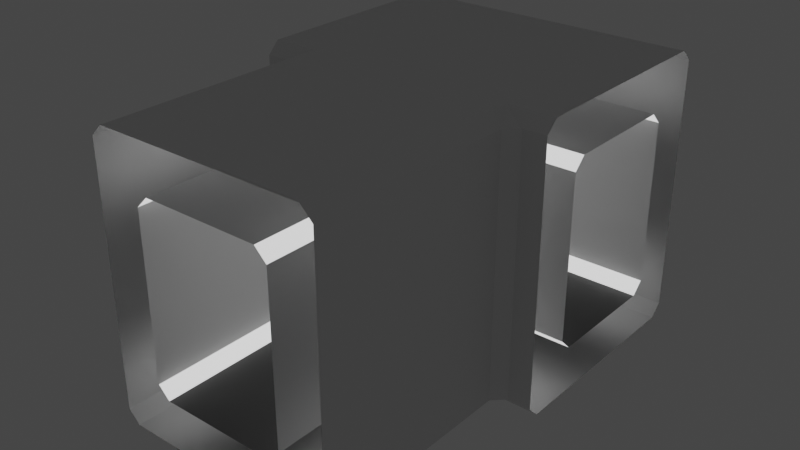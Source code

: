 # Source: HallwayT.blend  (saved by Blender 3.0.42; exported with 4.5.12 LTS)
import bpy
from mathutils import Matrix  # noqa: F401  (used for matrix-valued properties, if any)

bpy.ops.wm.read_factory_settings(use_empty=True)
scene = bpy.context.scene
scene.name = 'Scene'

# ---- collections
col_collection = bpy.data.collections.new('Collection'); scene.collection.children.link(col_collection)

# ---- materials (node trees are filled in below, after node groups)
mat_walls = bpy.data.materials.new('Walls')
mat_walls.use_transparent_shadow = False
mat_ground = bpy.data.materials.new('Ground')
mat_ground.use_transparent_shadow = False
mat_lights = bpy.data.materials.new('Lights')
mat_lights.use_transparent_shadow = False

# ---- material node trees
mat_walls.use_nodes = True; mat_walls.node_tree.nodes.clear()
_N = mat_walls.node_tree.nodes; _L = mat_walls.node_tree.links
n0 = _N.new('ShaderNodeBsdfPrincipled'); n0.name = 'Principled BSDF'; n0.location = (10, 300)
n0.distribution = 'GGX'
n0.subsurface_method = 'BURLEY'
n0.inputs[3].default_value = 1.45
n0.inputs[27].default_value = (0.0, 0.0, 0.0, 1.0)
n0.inputs[28].default_value = 1.0
n1 = _N.new('ShaderNodeOutputMaterial'); n1.name = 'Material Output'; n1.location = (300, 300)
_L.new(n0.outputs[0], n1.inputs[0])
n1.is_active_output = True
mat_ground.use_nodes = True; mat_ground.node_tree.nodes.clear()
_N = mat_ground.node_tree.nodes; _L = mat_ground.node_tree.links
n0 = _N.new('ShaderNodeBsdfPrincipled'); n0.name = 'Principled BSDF'; n0.location = (10, 300)
n0.distribution = 'GGX'
n0.subsurface_method = 'BURLEY'
n0.inputs[0].default_value = (0.056, 0.056, 0.056, 1.0)
n0.inputs[3].default_value = 1.45
n0.inputs[27].default_value = (0.0, 0.0, 0.0, 1.0)
n0.inputs[28].default_value = 1.0
n1 = _N.new('ShaderNodeOutputMaterial'); n1.name = 'Material Output'; n1.location = (300, 300)
_L.new(n0.outputs[0], n1.inputs[0])
n1.is_active_output = True
mat_lights.use_nodes = True; mat_lights.node_tree.nodes.clear()
_N = mat_lights.node_tree.nodes; _L = mat_lights.node_tree.links
n0 = _N.new('ShaderNodeBsdfPrincipled'); n0.name = 'Principled BSDF'; n0.location = (10, 300)
n0.distribution = 'GGX'
n0.subsurface_method = 'BURLEY'
n0.inputs[3].default_value = 1.45
n0.inputs[28].default_value = 1.0
n1 = _N.new('ShaderNodeOutputMaterial'); n1.name = 'Material Output'; n1.location = (300, 300)
_L.new(n0.outputs[0], n1.inputs[0])
n1.is_active_output = True

# ---- world
world_world = bpy.data.worlds.new('World'); scene.world = world_world
world_world.use_nodes = True; world_world.node_tree.nodes.clear()
_N = world_world.node_tree.nodes; _L = world_world.node_tree.links
n0 = _N.new('ShaderNodeOutputWorld'); n0.name = 'World Output'; n0.location = (300, 300)
n1 = _N.new('ShaderNodeBackground'); n1.name = 'Background'; n1.location = (10, 300)
n1.inputs[0].default_value = (0.05088, 0.05088, 0.05088, 1.0)
_L.new(n1.outputs[0], n0.inputs[0])
n0.is_active_output = True
world_world.color = (0.05088, 0.05088, 0.05088)
world_world.use_sun_shadow = False
world_world.sun_shadow_jitter_overblur = 0.0

# ---- meshes
me_cube_001 = bpy.data.meshes.new('Cube.001')
me_cube_001.from_pydata([(-0.5, 0.5, -0.5), (2.5, 6.5, -0.5), (0.5, 0.5, -0.5), (1.5, 6.5, -0.5), (2.5, 2.5, 1.5), (1.5, 0.5, -0.5), (2.5, 0.5, 0.5), (-1.5, 0.5, -0.5), (2.5, 2.5, 2.5), (-2.5, 0.5, 0.5), (0.5, 3.5, 0.5), (0.5, 4.5, 0.5), (2.5, 0.5, 1.5), (-2.5, 2.5, 0.5), (-2.5, 0.5, 1.5), (-0.5, 0.5, 0.5), (-1.5, 2.5, -0.5), (2.5, 8.5, -0.5), (-0.5, 1.5, 0.5), (1.5, 8.5, -0.5), (2.5, 0.5, 2.5), (-2.5, 0.5, 2.5), (-0.5, 2.5, 0.5), (2.5, 2.5, 0.5), (-0.5, 3.5, 0.5), (1.5, 2.5, -0.5), (2.5, 0.5, 3.5), (-2.5, 0.5, 3.5), (-1.5, 4.5, -0.5), (0.5, 2.5, -0.5), (-0.5, 2.5, -0.5), (2.5, 0.5, 4.5), (-2.5, 0.5, 4.5), (-0.5, 0.5, 5.5), (0.5, 0.5, 5.5), (1.5, 0.5, 5.5), (-1.5, 0.5, 5.5), (-0.5, 1.5, -0.5), (0.5, 1.5, -0.5), (1.5, 3.5, -0.5), (1.5, 1.5, -0.5), (2.5, 1.5, 0.5), (-0.5, 3.5, -0.5), (-1.5, 1.5, -0.5), (-2.5, 1.5, 0.5), (-1.5, 3.5, -0.5), (2.5, 1.5, 2.5), (2.5, 1.5, 1.5), (-2.5, 3.5, 0.5), (-2.5, 1.5, 1.5), (2.5, 1.5, 3.5), (2.5, 3.5, 2.5), (-2.5, 1.5, 2.5), (-2.5, 1.5, 3.5), (-2.5, 3.5, 1.5), (2.5, 3.5, 0.5), (2.5, 1.5, 4.5), (2.5, 3.5, 1.5), (-2.5, 1.5, 4.5), (-0.5, 1.5, 5.5), (0.5, 1.5, 5.5), (1.5, 1.5, 5.5), (-1.5, 1.5, 5.5), (-2.5, 2.5, 1.5), (2.5, 2.5, 3.5), (-0.5, 6.5, -0.5), (-2.5, 2.5, 2.5), (-2.5, 6.5, -0.5), (1.5, 4.5, -0.5), (-1.5, 6.5, -0.5), (-2.5, 2.5, 3.5), (0.5, 4.5, -0.5), (-0.5, 4.5, -0.5), (2.5, 2.5, 4.5), (-2.5, 6.5, 0.5), (-2.5, 2.5, 4.5), (-0.5, 2.5, 5.5), (0.5, 2.5, 5.5), (1.5, 2.5, 5.5), (-1.5, 2.5, 5.5), (0.5, 3.5, -0.5), (2.5, 3.5, 3.5), (-2.5, 3.5, 2.5), (-2.5, 3.5, 3.5), (2.5, 3.5, 4.5), (-2.5, 3.5, 4.5), (-0.5, 3.5, 5.5), (0.5, 3.5, 5.5), (1.5, 3.5, 5.5), (-1.5, 3.5, 5.5), (1.5, 7.5, 0.5), (-0.5, 8.5, -0.5), (-2.5, 8.5, -0.5), (-1.5, 8.5, -0.5), (0.5, 7.5, 0.5), (2.5, 6.5, 0.5), (-0.5, 7.5, 0.5), (-0.5, 4.5, 5.5), (0.5, 4.5, 5.5), (1.5, 4.5, 5.5), (-1.5, 4.5, 5.5), (2.5, 5.5, 1.5), (-2.5, 5.5, 1.5), (-1.5, 9.5, 1.5), (1.5, 9.5, 2.5), (-1.5, 7.5, 0.5), (1.5, 6.5, 0.5), (2.5, 9.5, 1.5), (2.5, 5.5, 2.5), (2.5, 9.5, 2.5), (-2.5, 7.5, -0.5), (-1.5, 5.5, -0.5), (-2.5, 5.5, -0.5), (-0.5, 5.5, -0.5), (-2.5, 7.5, 0.5), (-1.5, 7.5, -0.5), (0.5, 9.5, 2.5), (1.5, 5.5, -0.5), (2.5, 5.5, -0.5), (0.5, 5.5, -0.5), (2.5, 5.5, 3.5), (-0.5, 9.5, 1.5), (2.5, 7.5, -0.5), (2.5, 7.5, 0.5), (-2.5, 5.5, 2.5), (1.5, 7.5, -0.5), (-2.5, 9.5, 0.5), (-2.5, 5.5, 3.5), (0.5, 7.5, -0.5), (-0.5, 7.5, -0.5), (-1.5, 9.5, 0.5), (-0.5, 5.5, 5.5), (0.5, 5.5, 5.5), (1.5, 5.5, 5.5), (2.5, 5.5, 5.5), (-1.5, 5.5, 5.5), (-2.5, 5.5, 5.5), (0.5, 6.5, -0.5), (0.5, 6.5, 0.5), (1.5, 8.5, 3.5), (2.5, 8.5, 2.5), (0.5, 8.5, 3.5), (-0.5, 6.5, 0.5), (-0.5, 8.5, 3.5), (-1.5, 8.5, 3.5), (1.5, 8.5, 2.5), (-1.5, 6.5, 0.5), (0.5, 8.5, 2.5), (-2.5, 8.5, 1.5), (2.5, 6.5, 4.5), (2.5, 8.5, 1.5), (-2.5, 6.5, 4.5), (-0.5, 6.5, 5.5), (0.5, 6.5, 5.5), (1.5, 6.5, 5.5), (2.5, 6.5, 5.5), (-1.5, 6.5, 5.5), (-2.5, 6.5, 5.5), (0.5, 5.5, 0.5), (0.5, 9.5, 1.5), (2.5, 9.5, 0.5), (-0.5, 5.5, 0.5), (1.5, 9.5, 1.5), (1.5, 9.5, 0.5), (0.5, 9.5, 0.5), (2.5, 7.5, 4.5), (-0.5, 9.5, 0.5), (-2.5, 7.5, 4.5), (-0.5, 7.5, 5.5), (0.5, 7.5, 5.5), (1.5, 7.5, 5.5), (2.5, 7.5, 5.5), (-1.5, 7.5, 5.5), (-2.5, 7.5, 5.5), (0.5, 8.5, -0.5), (2.5, 8.5, 3.5), (-0.5, 8.5, 2.5), (-1.5, 8.5, 2.5), (1.5, 8.5, 1.5), (-2.5, 8.5, 2.5), (0.5, 8.5, 1.5), (-0.5, 8.5, 1.5), (-1.5, 8.5, 1.5), (-2.5, 8.5, 3.5), (-0.5, 8.5, 5.5), (0.5, 8.5, 5.5), (1.5, 8.5, 5.5), (2.5, 8.5, 5.5), (-1.5, 8.5, 5.5), (-2.5, 8.5, 5.5), (-2.5, 9.5, 1.5), (2.5, 9.5, 3.5), (-0.5, 9.5, 2.5), (1.5, 9.5, 3.5), (-1.5, 9.5, 2.5), (-2.5, 9.5, 2.5), (-0.5, 9.5, 3.5), (0.5, 9.5, 3.5), (-1.5, 9.5, 3.5), (-2.5, 9.5, 3.5), (-0.5, 9.5, 4.5), (0.5, 9.5, 4.5), (1.5, 9.5, 4.5), (2.5, 9.5, 4.5), (-1.5, 9.5, 4.5), (-2.5, 9.5, 4.5), (-1.5, 7.5, 4.5), (-0.5, 7.5, 4.5), (0.5, 7.5, 4.5), (1.5, 7.5, 4.5), (-1.5, 6.5, 4.5), (-0.5, 6.5, 4.5), (0.5, 6.5, 4.5), (1.5, 6.5, 4.5), (-0.5, 5.5, 4.5), (0.5, 5.5, 4.5), (-0.5, 4.5, 0.5), (0.5, 2.5, 0.5), (0.5, 1.5, 0.5), (0.5, 0.5, 0.5), (1.5, 4.5, 1.5), (1.5, 3.5, 1.5), (1.5, 2.5, 1.5), (1.5, 1.5, 1.5), (1.5, 0.5, 1.5), (1.5, 4.5, 2.5), (1.5, 3.5, 2.5), (1.5, 2.5, 2.5), (1.5, 1.5, 2.5), (1.5, 0.5, 2.5), (1.5, 4.5, 3.5), (1.5, 3.5, 3.5), (1.5, 2.5, 3.5), (1.5, 1.5, 3.5), (1.5, 0.5, 3.5), (0.5, 4.5, 4.5), (0.5, 3.5, 4.5), (0.5, 2.5, 4.5), (0.5, 1.5, 4.5), (0.5, 0.5, 4.5), (-0.5, 4.5, 4.5), (-0.5, 3.5, 4.5), (-0.5, 2.5, 4.5), (-0.5, 1.5, 4.5), (-0.5, 0.5, 4.5), (-1.5, 4.5, 3.5), (-1.5, 3.5, 3.5), (-1.5, 2.5, 3.5), (-1.5, 1.5, 3.5), (-1.5, 0.5, 3.5), (-1.5, 4.5, 2.5), (-1.5, 3.5, 2.5), (-1.5, 2.5, 2.5), (-1.5, 1.5, 2.5), (-1.5, 0.5, 2.5), (-1.5, 0.5, 1.5), (-1.5, 1.5, 1.5), (-1.5, 2.5, 1.5), (-1.5, 3.5, 1.5), (-1.5, 4.5, 1.5), (-0.5, -0.25, -0.5), (-0.5, -0.25, 0.5), (0.5, -0.25, -0.5), (0.5, -0.25, 0.5), (1.5, -0.25, -0.5), (1.25, -0.25, 0.5), (1.5, -0.25, 0.75), (2.25, 0.5, -0.5), (2.5, 0.5, -0.25), (2.25, -0.25, -0.5), (2.5, -0.25, -0.25), (2.5, -0.25, 0.5), (-1.5, -0.25, -0.5), (-1.5, -0.25, 0.75), (-1.25, -0.25, 0.5), (-2.5, 0.5, -0.25), (-2.25, 0.5, -0.5), (-2.25, -0.25, -0.5), (-2.5, -0.25, -0.25), (-2.5, -0.25, 0.5), (2.75, 4.5, 1.5), (2.5, 4.25, 1.5), (2.75, 4.5, 2.5), (2.5, 4.25, 2.5), (-2.5, 2.5, -0.25), (-2.25, 2.5, -0.5), (1.5, -0.25, 1.5), (2.5, -0.25, 1.5), (-1.5, -0.25, 1.5), (-2.5, -0.25, 1.5), (1.5, -0.25, 2.5), (2.5, -0.25, 2.5), (-1.5, -0.25, 2.5), (2.25, 2.5, -0.5), (2.5, 2.5, -0.25), (-2.5, -0.25, 2.5), (-2.75, 4.5, -0.25), (-2.25, 4.75, -0.5), (-2.5, 4.25, -0.25), (1.5, -0.25, 3.5), (2.5, -0.25, 3.5), (-1.5, -0.25, 3.5), (-2.5, 4.25, 0.5), (-2.75, 4.5, 0.5), (-2.5, -0.25, 3.5), (-0.5, -0.25, 4.5), (0.5, -0.25, 4.5), (1.5, -0.25, 4.25), (1.25, -0.25, 4.5), (2.5, -0.25, 4.5), (-1.5, -0.25, 4.25), (-1.25, -0.25, 4.5), (1.5, 8.5, 4.25), (1.5, 8.25, 4.5), (-2.5, -0.25, 4.5), (-0.5, -0.25, 5.5), (0.5, -0.25, 5.5), (1.5, -0.25, 5.5), (2.25, 0.5, 5.5), (2.5, 0.5, 5.25), (2.5, -0.25, 5.25), (2.25, -0.25, 5.5), (-1.5, -0.25, 5.5), (-2.25, -0.25, 5.5), (-2.5, -0.25, 5.25), (-2.5, 0.5, 5.25), (-2.25, 0.5, 5.5), (2.25, 3.5, -0.5), (2.5, 3.5, -0.25), (2.25, 1.5, -0.5), (2.5, 1.5, -0.25), (-2.5, 1.5, -0.25), (-2.25, 1.5, -0.5), (-2.5, 3.5, -0.25), (-2.25, 3.5, -0.5), (2.5, 1.5, 5.25), (2.25, 1.5, 5.5), (-2.25, 1.5, 5.5), (-2.5, 1.5, 5.25), (2.75, 4.5, -0.25), (2.5, 4.25, -0.25), (2.25, 4.75, -0.5), (2.5, 4.25, 0.5), (2.75, 4.5, 0.5), (0.5, 8.25, 4.5), (0.5, 8.5, 4.25), (2.5, 2.5, 5.25), (2.25, 2.5, 5.5), (-2.25, 2.5, 5.5), (-2.5, 2.5, 5.25), (2.5, 3.5, 5.25), (2.25, 3.5, 5.5), (-2.25, 3.5, 5.5), (-2.5, 3.5, 5.25), (-2.5, 4.25, 1.5), (-2.75, 4.5, 1.5), (2.75, 4.5, 3.5), (2.5, 4.25, 3.5), (-0.5, 8.25, 4.5), (-0.5, 8.5, 4.25), (-2.5, 4.25, 2.5), (-2.75, 4.5, 2.5), (-1.5, 8.25, 4.5), (-1.5, 8.5, 4.25), (-2.5, 4.25, 3.5), (-2.75, 4.5, 3.5), (-2.5, 8.5, 0.75), (-2.5, 8.25, 0.5), (2.75, 4.5, 4.5), (2.5, 4.25, 4.5), (-2.5, 4.25, 4.5), (-2.75, 4.5, 4.5), (2.5, 4.25, 5.25), (2.75, 4.5, 5.25), (2.25, 4.75, 5.5), (-2.5, 4.25, 5.25), (-2.25, 4.75, 5.5), (-2.75, 4.5, 5.25), (2.5, 5.75, 0.5), (2.5, 5.5, 0.75), (-2.5, 5.75, 0.5), (-2.5, 5.5, 0.75), (-2.5, 9.5, -0.25), (-2.5, 9.25, -0.5), (-1.5, 9.5, -0.25), (-1.5, 9.25, -0.5), (2.5, 5.75, 4.5), (2.5, 5.5, 4.25), (-2.5, 5.5, 4.25), (-2.5, 5.75, 4.5), (2.5, 8.25, 0.5), (2.5, 8.5, 0.75), (1.5, 5.25, 0.75), (1.75, 5.5, 0.75), (1.25, 5.75, 0.5), (2.5, 9.5, -0.25), (2.5, 9.25, -0.5), (1.5, 9.25, -0.5), (1.5, 9.5, -0.25), (-1.75, 5.5, 0.75), (-1.5, 5.25, 0.75), (-1.25, 5.75, 0.5), (0.5, 9.25, -0.5), (0.5, 9.5, -0.25), (-0.5, 9.5, -0.25), (-0.5, 9.25, -0.5), (1.5, 8.25, 0.5), (1.5, 8.5, 0.75), (0.5, 8.5, 0.75), (0.5, 8.25, 0.5), (-0.5, 8.5, 0.75), (-0.5, 8.25, 0.5), (2.5, 8.25, 4.5), (2.5, 8.5, 4.25), (-1.5, 8.5, 0.75), (-1.5, 8.25, 0.5), (-2.5, 8.5, 4.25), (-2.5, 8.25, 4.5), (-0.5, 9.5, 5.25), (-0.5, 9.25, 5.5), (0.5, 9.25, 5.5), (0.5, 9.5, 5.25), (1.5, 9.25, 5.5), (1.5, 9.5, 5.25), (2.5, 9.5, 5.25), (2.5, 9.25, 5.5), (-1.5, 9.5, 5.25), (-1.5, 9.25, 5.5), (-2.5, 9.25, 5.5), (-2.5, 9.5, 5.25), (-1.25, 5.75, 4.5), (-1.5, 5.25, 4.25), (-1.75, 5.5, 4.25), (1.75, 5.5, 4.25), (1.5, 5.25, 4.25), (1.25, 5.75, 4.5), (-1.75, 5.5, 3.5), (-1.5, 5.25, 3.5), (-1.5, 0.5, 0.75), (-1.25, 0.5, 0.5), (1.5, 5.25, 3.5), (1.75, 5.5, 3.5), (-1.75, 5.5, 2.5), (-1.5, 5.25, 2.5), (-1.25, 1.5, 0.5), (-1.5, 1.5, 0.75), (-1.25, 2.5, 0.5), (-1.5, 2.5, 0.75), (1.5, 5.25, 2.5), (1.75, 5.5, 2.5), (1.75, 5.5, 1.5), (1.5, 5.25, 1.5), (-1.25, 3.5, 0.5), (-1.5, 3.5, 0.75), (-1.25, 4.5, 0.5), (-1.5, 4.5, 0.75), (-1.5, 5.25, 1.5), (-1.75, 5.5, 1.5), (1.5, 4.5, 0.75), (1.25, 4.5, 0.5), (1.5, 3.5, 0.75), (1.25, 3.5, 0.5), (1.5, 2.5, 0.75), (1.25, 2.5, 0.5), (1.5, 1.5, 0.75), (1.25, 1.5, 0.5), (1.25, 0.5, 0.5), (1.5, 0.5, 0.75), (1.5, 4.5, 4.25), (1.25, 4.5, 4.5), (1.5, 3.5, 4.25), (1.25, 3.5, 4.5), (1.5, 2.5, 4.25), (1.25, 2.5, 4.5), (1.5, 1.5, 4.25), (1.25, 1.5, 4.5), (1.25, 0.5, 4.5), (1.5, 0.5, 4.25), (-1.25, 4.5, 4.5), (-1.5, 4.5, 4.25), (-1.25, 3.5, 4.5), (-1.5, 3.5, 4.25), (-1.25, 2.5, 4.5), (-1.5, 2.5, 4.25), (-1.25, 1.5, 4.5), (-1.5, 1.5, 4.25), (-1.5, 0.5, 4.25), (-1.25, 0.5, 4.5), (3.25, 4.5, 1.5), (3.25, 4.5, 0.5), (3.25, 4.5, 2.5), (3.25, 6.5, 0.5), (3.25, 6.5, -0.5), (3.25, 4.5, -0.25), (3.25, 4.75, -0.5), (3.25, 8.25, 0.5), (3.25, 8.5, 0.75), (3.25, 8.5, -0.5), (3.25, 4.5, 3.5), (3.25, 5.5, 2.5), (3.25, 5.5, 4.25), (3.25, 5.75, 4.5), (3.25, 4.5, 4.5), (3.25, 5.5, 3.5), (3.25, 4.75, 5.5), (3.25, 4.5, 5.25), (3.25, 5.5, 5.5), (3.25, 5.5, 1.5), (3.25, 5.75, 0.5), (3.25, 5.5, 0.75), (3.25, 5.5, -0.5), (3.25, 9.5, 1.5), (3.25, 9.5, 0.5), (3.25, 9.5, 2.5), (3.25, 7.5, 0.5), (3.25, 7.5, -0.5), (3.25, 6.5, 5.5), (3.25, 6.5, 4.5), (3.25, 8.5, 2.5), (3.25, 8.5, 1.5), (3.25, 7.5, 5.5), (3.25, 7.5, 4.5), (3.25, 9.5, -0.25), (3.25, 9.25, -0.5), (3.25, 8.5, 5.5), (3.25, 8.5, 4.25), (3.25, 8.25, 4.5), (3.25, 8.5, 3.5), (3.25, 9.5, 3.5), (3.25, 9.5, 5.25), (3.25, 9.25, 5.5), (3.25, 9.5, 4.5), (-3.25, 4.5, 0.5), (-3.25, 4.5, -0.25), (-3.25, 4.75, -0.5), (-3.25, 6.5, 0.5), (-3.25, 6.5, -0.5), (-3.25, 4.5, 1.5), (-3.25, 8.25, 0.5), (-3.25, 8.5, 0.75), (-3.25, 8.5, -0.5), (-3.25, 4.5, 2.5), (-3.25, 5.5, -0.5), (-3.25, 5.75, 0.5), (-3.25, 5.5, 0.75), (-3.25, 5.5, 1.5), (-3.25, 4.5, 3.5), (-3.25, 5.5, 2.5), (-3.25, 5.5, 3.5), (-3.25, 4.5, 4.5), (-3.25, 5.5, 4.25), (-3.25, 5.75, 4.5), (-3.25, 4.5, 5.25), (-3.25, 4.75, 5.5), (-3.25, 5.5, 5.5), (-3.25, 7.5, 0.5), (-3.25, 7.5, -0.5), (-3.25, 9.5, 0.5), (-3.25, 9.25, -0.5), (-3.25, 9.5, -0.25), (-3.25, 6.5, 4.5), (-3.25, 6.5, 5.5), (-3.25, 7.5, 4.5), (-3.25, 7.5, 5.5), (-3.25, 8.5, 4.25), (-3.25, 8.25, 4.5), (-3.25, 8.5, 5.5), (-3.25, 8.5, 1.5), (-3.25, 8.5, 2.5), (-3.25, 9.5, 5.25), (-3.25, 9.25, 5.5), (-3.25, 8.5, 3.5), (-3.25, 9.5, 1.5), (-3.25, 9.5, 2.5), (-3.25, 9.5, 3.5), (-3.25, 9.5, 4.5)], [], [(210, 206, 207, 211), (151, 167, 206, 210), (466, 219, 263, 265), (219, 15, 261, 263), (253, 248, 249, 254), (434, 440, 230, 468), (214, 211, 212, 215), (267, 5, 40, 329), (252, 247, 248, 253), (437, 431, 479, 245), (388, 127, 548, 550), (0, 2, 262, 260), (251, 246, 247, 252), (275, 9, 44, 331), (438, 255, 288, 273), (250, 245, 246, 251), (445, 256, 255, 438), (5, 2, 38, 40), (9, 279, 289, 14), (280, 343, 489, 488), (256, 253, 254, 255), (278, 279, 9, 275), (224, 467, 266, 286), (36, 33, 59, 62), (27, 32, 58, 53), (7, 272, 277, 276), (257, 252, 253, 256), (28, 297, 112, 111), (14, 21, 52, 49), (322, 36, 326, 323), (258, 251, 252, 257), (7, 276, 332, 43), (26, 20, 46, 50), (319, 31, 56, 335), (229, 224, 286, 290), (255, 254, 292, 288), (259, 250, 251, 258), (447, 257, 256, 445), (244, 239, 306, 305), (12, 6, 41, 47), (33, 34, 60, 59), (262, 2, 5, 264), (254, 249, 301, 292), (31, 26, 50, 56), (21, 27, 53, 52), (55, 328, 340, 342), (234, 229, 290, 299), (293, 25, 39, 327), (15, 439, 274, 261), (0, 7, 43, 37), (34, 35, 61, 60), (239, 476, 308, 306), (345, 141, 139, 312), (264, 5, 267, 269), (249, 486, 310, 301), (268, 6, 271, 270), (326, 36, 62, 337), (2, 0, 37, 38), (477, 234, 299, 307), (48, 54, 354, 302), (34, 316, 317, 35), (315, 33, 36, 322), (35, 317, 321, 318), (35, 318, 336, 61), (32, 325, 338, 58), (34, 33, 315, 316), (487, 244, 305, 311), (9, 14, 49, 44), (271, 6, 12, 287), (20, 12, 47, 46), (309, 31, 319, 320), (60, 61, 78, 77), (52, 53, 70, 66), (23, 294, 328, 55), (341, 68, 117, 118), (284, 13, 48, 333), (38, 37, 30, 29), (59, 60, 77, 76), (329, 40, 25, 293), (50, 46, 8, 64), (49, 52, 66, 63), (337, 62, 79, 348), (37, 43, 16, 30), (40, 38, 29, 25), (46, 47, 4, 8), (53, 58, 75, 70), (44, 49, 63, 13), (58, 338, 349, 75), (47, 41, 23, 4), (62, 59, 76, 79), (56, 50, 64, 73), (335, 56, 73, 346), (4, 23, 55, 57), (77, 78, 88, 87), (66, 70, 83, 82), (25, 29, 80, 39), (350, 84, 369, 372), (30, 16, 45, 42), (76, 77, 87, 86), (64, 8, 51, 81), (63, 66, 82, 54), (29, 30, 42, 80), (331, 44, 13, 284), (348, 79, 89, 352), (41, 330, 294, 23), (70, 75, 85, 83), (13, 63, 54, 48), (75, 349, 353, 85), (21, 295, 304, 27), (8, 4, 57, 51), (79, 76, 86, 89), (43, 332, 285, 16), (73, 64, 81, 84), (346, 73, 84, 350), (80, 42, 72, 71), (352, 89, 100, 376), (296, 303, 532, 533), (57, 55, 342, 281), (282, 280, 488, 490), (87, 88, 99, 98), (361, 365, 546, 541), (54, 82, 360, 354), (86, 87, 98, 97), (42, 45, 28, 72), (356, 282, 490, 498), (355, 361, 541, 537), (88, 351, 374, 99), (61, 336, 347, 78), (327, 39, 68, 341), (365, 371, 549, 546), (303, 355, 537, 532), (85, 353, 375, 370), (89, 86, 97, 100), (39, 80, 71, 68), (368, 356, 498, 502), (107, 109, 513, 511), (190, 126, 557, 572), (112, 297, 534, 542), (72, 28, 111, 113), (379, 101, 507, 509), (341, 118, 510, 494), (68, 71, 119, 117), (100, 97, 131, 135), (376, 136, 554, 553), (394, 158, 11, 459), (98, 99, 133, 132), (195, 190, 572, 573), (71, 72, 113, 119), (151, 389, 551, 560), (171, 155, 516, 520), (97, 98, 132, 131), (163, 164, 159, 162), (386, 149, 517, 501), (383, 92, 540, 558), (395, 160, 512, 522), (161, 401, 454, 216), (160, 163, 162, 107), (174, 91, 405, 402), (130, 126, 190, 103), (99, 374, 134, 133), (6, 268, 330, 41), (119, 113, 65, 137), (133, 134, 155, 154), (111, 112, 67, 69), (118, 117, 3, 1), (132, 133, 154, 153), (389, 151, 210, 430), (430, 214, 240, 478), (131, 132, 153, 152), (287, 12, 20, 291), (291, 20, 26, 300), (300, 26, 31, 309), (381, 102, 457, 399), (443, 437, 245, 250), (117, 119, 137, 3), (136, 135, 156, 157), (113, 111, 69, 65), (135, 131, 152, 156), (69, 67, 110, 115), (156, 152, 168, 172), (154, 155, 171, 170), (65, 69, 115, 129), (153, 154, 170, 169), (456, 443, 250, 259), (74, 380, 401, 146), (1, 3, 125, 122), (152, 153, 169, 168), (95, 378, 508, 491), (393, 450, 101, 379), (417, 167, 562, 565), (3, 137, 128, 125), (137, 65, 129, 128), (90, 106, 95, 123), (390, 123, 514, 495), (406, 90, 123, 390), (157, 156, 172, 173), (145, 178, 150, 140), (101, 108, 499, 507), (172, 168, 184, 188), (139, 145, 140, 175), (170, 171, 187, 186), (125, 128, 174, 19), (167, 151, 560, 562), (32, 314, 324, 325), (169, 170, 186, 185), (208, 344, 313, 209), (213, 209, 165, 149), (416, 183, 144, 363), (115, 110, 92, 93), (168, 169, 185, 184), (120, 387, 500, 503), (435, 213, 149, 386), (128, 129, 91, 174), (440, 448, 225, 230), (129, 115, 93, 91), (448, 451, 220, 225), (173, 172, 188, 189), (122, 125, 19, 17), (91, 93, 385, 405), (204, 205, 429, 426), (403, 164, 163, 398), (200, 204, 426, 418), (203, 424, 529, 531), (203, 202, 423, 424), (130, 384, 382, 126), (178, 407, 391, 150), (202, 201, 421, 423), (17, 396, 523, 497), (376, 100, 135, 136), (184, 185, 420, 419), (429, 205, 575, 569), (409, 94, 90, 406), (201, 200, 418, 421), (127, 388, 432, 436), (166, 404, 384, 130), (150, 391, 496, 519), (187, 171, 520, 524), (189, 188, 427, 428), (126, 382, 559, 557), (162, 159, 116, 104), (107, 162, 104, 109), (166, 130, 103, 121), (164, 166, 121, 159), (104, 116, 197, 193), (109, 104, 193, 191), (103, 190, 195, 194), (121, 103, 194, 192), (159, 121, 192, 116), (193, 197, 201, 202), (191, 193, 202, 203), (194, 195, 199, 198), (192, 194, 198, 196), (116, 192, 196, 197), (186, 187, 425, 422), (425, 187, 524, 530), (198, 199, 205, 204), (196, 198, 204, 200), (197, 196, 200, 201), (189, 428, 570, 566), (185, 186, 422, 420), (188, 184, 419, 427), (211, 207, 208, 212), (212, 208, 209, 213), (83, 85, 370, 364), (82, 83, 364, 360), (78, 347, 351, 88), (312, 139, 175, 413), (167, 417, 362, 206), (206, 362, 358, 207), (207, 358, 344, 208), (209, 313, 412, 165), (183, 179, 177, 144), (144, 177, 176, 143), (143, 176, 147, 141), (141, 147, 145, 139), (179, 148, 182, 177), (177, 182, 181, 176), (176, 181, 180, 147), (147, 180, 178, 145), (373, 368, 502, 505), (413, 175, 527, 525), (415, 105, 96, 411), (411, 96, 94, 409), (366, 148, 567, 539), (182, 414, 410, 181), (181, 410, 408, 180), (180, 408, 407, 178), (114, 74, 146, 105), (105, 146, 142, 96), (96, 142, 138, 94), (94, 138, 106, 90), (102, 381, 544, 545), (404, 166, 164, 403), (142, 161, 158, 138), (451, 392, 458, 220), (380, 74, 535, 543), (14, 289, 295, 21), (215, 435, 469, 235), (480, 241, 242, 482), (482, 242, 243, 484), (484, 243, 244, 487), (430, 210, 211, 214), (245, 479, 481, 246), (246, 481, 483, 247), (247, 483, 485, 248), (248, 485, 486, 249), (214, 215, 235, 240), (240, 235, 236, 241), (241, 236, 237, 242), (242, 237, 238, 243), (243, 238, 239, 244), (215, 212, 213, 435), (470, 231, 232, 472), (472, 232, 233, 474), (474, 233, 234, 477), (478, 240, 241, 480), (124, 127, 436, 442), (235, 469, 471, 236), (236, 471, 473, 237), (237, 473, 475, 238), (238, 475, 476, 239), (102, 124, 442, 457), (230, 225, 226, 231), (231, 226, 227, 232), (232, 227, 228, 233), (233, 228, 229, 234), (455, 259, 258, 453), (225, 220, 221, 226), (226, 221, 222, 227), (227, 222, 223, 228), (228, 223, 224, 229), (17, 19, 397, 396), (461, 10, 217, 463), (463, 217, 218, 465), (465, 218, 219, 466), (468, 230, 231, 470), (138, 158, 394, 106), (220, 458, 460, 221), (221, 460, 462, 222), (222, 462, 464, 223), (223, 464, 467, 224), (158, 161, 216, 11), (11, 216, 24, 10), (10, 24, 22, 217), (217, 22, 18, 218), (218, 18, 15, 219), (400, 456, 259, 455), (459, 11, 10, 461), (450, 449, 108, 101), (453, 258, 257, 447), (449, 441, 120, 108), (146, 401, 161, 142), (216, 454, 452, 24), (24, 452, 446, 22), (22, 446, 444, 18), (18, 444, 439, 15), (123, 95, 491, 514), (108, 120, 503, 499), (118, 1, 492, 510), (155, 134, 506, 516), (149, 165, 521, 517), (191, 203, 531, 528), (122, 17, 497, 515), (109, 191, 528, 513), (441, 433, 387, 120), (175, 140, 518, 527), (371, 377, 552, 549), (19, 174, 402, 397), (343, 339, 493, 489), (363, 144, 143, 359), (398, 163, 160, 395), (140, 150, 519, 518), (359, 143, 141, 345), (16, 285, 334, 45), (81, 51, 283, 357), (165, 412, 526, 521), (160, 107, 511, 512), (1, 122, 515, 492), (106, 394, 378, 95), (51, 57, 281, 283), (127, 124, 547, 548), (74, 114, 555, 535), (124, 102, 545, 547), (136, 157, 561, 554), (67, 112, 542, 536), (157, 173, 563, 561), (173, 189, 566, 563), (92, 110, 556, 540), (179, 183, 571, 568), (148, 179, 568, 567), (84, 81, 357, 369), (183, 416, 564, 571), (205, 199, 574, 575), (45, 334, 297, 28), (27, 304, 314, 32), (333, 48, 302, 298), (134, 374, 504, 506), (93, 92, 383, 385), (114, 367, 538, 555), (199, 195, 573, 574), (148, 366, 414, 182), (110, 67, 536, 556), (367, 114, 105, 415), (296, 297, 298), (339, 340, 341), (372, 373, 374), (375, 376, 377), (392, 393, 394), (399, 400, 401), (430, 431, 432), (433, 434, 435), (281, 342, 343, 280), (465, 466, 467, 464), (463, 465, 464, 462), (461, 463, 462, 460), (269, 267, 268, 270), (283, 281, 280, 282), (276, 277, 278, 275), (459, 461, 460, 458), (394, 459, 458, 392), (303, 296, 298, 302), (332, 276, 275, 331), (319, 335, 336, 318), (445, 438, 439, 444), (447, 445, 444, 446), (453, 447, 446, 452), (455, 453, 452, 454), (326, 337, 338, 325), (318, 321, 320, 319), (323, 326, 325, 324), (330, 268, 267, 329), (329, 293, 294, 330), (285, 332, 331, 284), (349, 338, 337, 348), (335, 346, 347, 336), (342, 340, 339, 343), (379, 509, 508, 378), (389, 430, 432, 388), (353, 349, 348, 352), (293, 327, 328, 294), (284, 333, 334, 285), (346, 350, 351, 347), (297, 334, 333, 298), (374, 351, 350, 372), (327, 341, 340, 328), (375, 353, 352, 376), (302, 354, 355, 303), (357, 283, 282, 356), (361, 355, 354, 360), (365, 361, 360, 364), (413, 525, 526, 412), (369, 357, 356, 368), (371, 365, 364, 370), (559, 382, 383, 558), (372, 369, 368, 373), (377, 371, 370, 375), (552, 377, 376, 553), (385, 383, 382, 384), (384, 404, 405, 385), (398, 395, 396, 397), (409, 406, 407, 408), (411, 409, 408, 410), (415, 411, 410, 414), (367, 415, 414, 366), (345, 312, 313, 344), (359, 345, 344, 358), (363, 359, 358, 362), (381, 399, 401, 380), (393, 379, 378, 394), (406, 390, 391, 407), (403, 398, 397, 402), (402, 405, 404, 403), (312, 413, 412, 313), (435, 386, 387, 433), (390, 495, 496, 391), (417, 565, 564, 416), (416, 363, 362, 417), (386, 501, 500, 387), (429, 569, 570, 428), (425, 530, 529, 424), (388, 550, 551, 389), (380, 543, 544, 381), (419, 420, 421, 418), (423, 421, 420, 422), (424, 423, 422, 425), (418, 426, 427, 419), (428, 427, 426, 429), (400, 455, 454, 401), (438, 273, 274, 439), (466, 265, 266, 467), (443, 456, 457, 442), (477, 307, 308, 476), (449, 450, 451, 448), (437, 443, 442, 436), (441, 449, 448, 440), (431, 437, 436, 432), (487, 311, 310, 486), (433, 441, 440, 434), (456, 400, 399, 457), (450, 393, 392, 451), (434, 468, 469, 435), (468, 470, 471, 469), (470, 472, 473, 471), (472, 474, 475, 473), (474, 477, 476, 475), (430, 478, 479, 431), (478, 480, 481, 479), (480, 482, 483, 481), (482, 484, 485, 483), (484, 487, 486, 485), (373, 505, 504, 374), (523, 396, 395, 522), (493, 339, 341, 494), (296, 533, 534, 297), (538, 367, 366, 539), (0, 260, 272, 7)])
me_cube_001.polygons.foreach_set('material_index', [0, 0, 1, 1, 0, 0, 0, 0, 0, 0, 0, 0, 0, 0, 0, 0, 0, 0, 0, 0, 0, 0, 0, 0, 0, 0, 0, 0, 0, 0, 0, 0, 0, 0, 0, 0, 0, 0, 0, 0, 0, 0, 0, 0, 0, 0, 0, 0, 1, 0, 0, 0, 0, 0, 0, 0, 0, 0, 0, 0, 0, 0, 0, 0, 0, 0, 0, 0, 0, 0, 0, 0, 0, 0, 0, 0, 0, 0, 0, 0, 0, 0, 0, 0, 0, 0, 0, 0, 0, 0, 0, 0, 0, 0, 0, 0, 0, 0, 0, 0, 0, 0, 0, 0, 0, 0, 0, 0, 0, 0, 0, 0, 0, 0, 0, 0, 0, 0, 0, 0, 0, 0, 0, 0, 0, 0, 0, 0, 0, 0, 0, 0, 0, 0, 0, 0, 0, 0, 0, 0, 0, 0, 0, 0, 1, 0, 0, 0, 0, 0, 0, 0, 0, 0, 0, 1, 0, 0, 0, 0, 0, 0, 0, 0, 0, 0, 0, 0, 0, 0, 0, 0, 0, 0, 0, 0, 0, 0, 0, 0, 0, 0, 0, 0, 1, 0, 0, 1, 0, 0, 0, 0, 1, 1, 1, 0, 0, 0, 0, 0, 0, 0, 0, 0, 0, 0, 0, 0, 0, 0, 0, 0, 0, 0, 0, 0, 0, 0, 0, 0, 0, 0, 0, 0, 0, 0, 0, 0, 0, 0, 0, 1, 0, 0, 0, 0, 0, 0, 0, 0, 0, 0, 0, 0, 0, 0, 0, 0, 0, 0, 0, 0, 0, 0, 0, 0, 0, 0, 0, 0, 0, 0, 0, 0, 0, 0, 0, 0, 0, 0, 0, 0, 0, 0, 0, 0, 0, 0, 0, 0, 0, 1, 1, 0, 0, 0, 0, 1, 1, 1, 1, 0, 0, 1, 0, 1, 0, 0, 0, 0, 0, 0, 0, 0, 0, 0, 0, 0, 0, 0, 0, 0, 0, 0, 0, 0, 0, 0, 0, 0, 0, 0, 0, 0, 0, 0, 0, 0, 0, 0, 0, 0, 1, 1, 1, 0, 1, 0, 0, 0, 0, 1, 1, 1, 1, 1, 0, 1, 0, 0, 0, 1, 1, 1, 1, 1, 1, 0, 0, 0, 0, 0, 0, 0, 0, 0, 0, 0, 0, 0, 0, 0, 0, 0, 0, 0, 0, 0, 1, 0, 0, 1, 0, 0, 0, 0, 0, 0, 0, 0, 0, 0, 0, 0, 0, 0, 0, 0, 1, 0, 0, 0, 1, 0, 0, 0, 0, 2, 2, 2, 2, 0, 2, 2, 2, 0, 0, 0, 2, 2, 0, 0, 0, 2, 2, 2, 2, 0, 0, 0, 0, 0, 0, 0, 0, 0, 2, 2, 0, 0, 0, 0, 0, 0, 0, 0, 0, 0, 0, 0, 2, 0, 0, 0, 0, 0, 0, 0, 0, 0, 2, 2, 2, 2, 2, 2, 2, 2, 2, 2, 0, 0, 2, 2, 2, 2, 2, 2, 0, 0, 2, 2, 0, 0, 0, 0, 0, 2, 2, 2, 0, 2, 2, 0, 2, 0, 2, 2, 0, 2, 2, 2, 2, 2, 2, 2, 2, 2, 2, 2, 0, 0, 0, 0, 2, 0])
_uv = me_cube_001.uv_layers.new(name='UVMap')
_uv.uv.foreach_set('vector', [0.625, 0.3, 0.625, 0.3, 0.625, 0.35, 0.625, 0.35, 0.625, 0.25, 0.625, 0.25, 0.625, 0.3, 0.625, 0.3, 0.625, 0.6979, 0.625, 0.6917, 0.625, 0.7354, 0.625, 0.7369, 0.625, 0.6917, 0.625, 0.8917, 0.625, 0.9729, 0.625, 0.7354, 0.625, 0.7667, 0.625, 0.7667, 0.625, 0.8833, 0.625, 0.8833, 0.625, 0.4625, 0.625, 0.4625, 0.625, 0.5, 0.625, 0.5, 0.625, 0.35, 0.625, 0.35, 0.625, 0.4, 0.625, 0.4, 0.375, 0.5, 0.375, 0.5, 0.375, 0.5, 0.375, 0.5, 0.625, 0.65, 0.625, 0.65, 0.625, 0.7667, 0.625, 0.7667, 0.625, 0.3292, 0.625, 0.3292, 0.625, 0.4167, 0.625, 0.4167, 0.625, 0.25, 0.625, 0.25, 0.625, 0.25, 0.625, 0.25, 0.125, 0.5, 0.375, 0.5, 0.375, 0.6875, 0.125, 0.6875, 0.625, 0.5333, 0.625, 0.5333, 0.625, 0.65, 0.625, 0.65, 0.4375, 0.25, 0.625, 0.25, 0.625, 0.25, 0.4375, 0.25, 0.625, 0.8833, 0.625, 0.8833, 0.625, 0.9708, 0.625, 0.9708, 0.625, 0.4167, 0.625, 0.4167, 0.625, 0.5333, 0.625, 0.5333, 0.625, 0.7667, 0.625, 0.7667, 0.625, 0.8833, 0.625, 0.8833, 0.375, 0.5, 0.375, 0.5, 0.375, 0.5, 0.375, 0.5, 0.625, 0.25, 0.625, 0.0625, 0.625, 0.0625, 0.625, 0.25, 0.625, 0.5, 0.625, 0.5, 0.625, 0.5, 0.625, 0.5, 0.625, 0.7667, 0.625, 0.7667, 0.625, 0.8833, 0.625, 0.8833, 0.4375, 0.0625, 0.625, 0.0625, 0.625, 0.25, 0.4375, 0.25, 0.625, 0.7, 0.625, 0.7, 0.625, 0.7375, 0.625, 0.7375, 0.875, 0.5, 0.875, 0.5, 0.875, 0.5, 0.875, 0.5, 0.625, 0.25, 0.625, 0.25, 0.625, 0.25, 0.625, 0.25, 0.125, 0.5, 0.125, 0.6875, 0.125, 0.6875, 0.125, 0.5, 0.625, 0.65, 0.625, 0.65, 0.625, 0.7667, 0.625, 0.7667, 0.125, 0.5, 0.125, 0.5, 0.125, 0.5, 0.125, 0.5, 0.625, 0.25, 0.625, 0.25, 0.625, 0.25, 0.625, 0.25, 0.875, 0.6875, 0.875, 0.5, 0.875, 0.5, 0.875, 0.6875, 0.625, 0.5333, 0.625, 0.5333, 0.625, 0.65, 0.625, 0.65, 0.125, 0.5, 0.125, 0.5, 0.125, 0.5, 0.125, 0.5, 0.625, 0.5, 0.625, 0.5, 0.625, 0.5, 0.625, 0.5, 0.625, 0.5, 0.625, 0.5, 0.625, 0.5, 0.625, 0.5, 0.625, 0.7, 0.625, 0.7, 0.625, 0.7375, 0.625, 0.7375, 0.625, 0.8833, 0.625, 0.8833, 0.625, 0.9708, 0.625, 0.9708, 0.625, 0.4167, 0.625, 0.4167, 0.625, 0.5333, 0.625, 0.5333, 0.625, 0.65, 0.625, 0.65, 0.625, 0.7667, 0.625, 0.7667, 0.625, 0.8917, 0.625, 0.6917, 0.625, 0.7354, 0.625, 0.9729, 0.625, 0.5, 0.625, 0.5, 0.625, 0.5, 0.625, 0.5, 0.875, 0.5, 0.625, 0.5, 0.625, 0.5, 0.875, 0.5, 0.375, 0.6875, 0.375, 0.5, 0.375, 0.5, 0.375, 0.6875, 0.625, 0.8833, 0.625, 0.8833, 0.625, 0.9708, 0.625, 0.9708, 0.625, 0.5, 0.625, 0.5, 0.625, 0.5, 0.625, 0.5, 0.625, 0.25, 0.625, 0.25, 0.625, 0.25, 0.625, 0.25, 0.625, 0.5, 0.4375, 0.5, 0.4375, 0.5, 0.625, 0.5, 0.625, 0.7, 0.625, 0.7, 0.625, 0.7375, 0.625, 0.7375, 0.375, 0.5, 0.375, 0.5, 0.375, 0.5, 0.375, 0.5, 0.625, 0.8917, 0.625, 0.8854, 0.625, 0.9714, 0.625, 0.9729, 0.125, 0.5, 0.125, 0.5, 0.125, 0.5, 0.125, 0.5, 0.625, 0.5, 0.625, 0.5, 0.625, 0.5, 0.625, 0.5, 0.625, 0.6917, 0.625, 0.6979, 0.625, 0.7369, 0.625, 0.7354, 0.625, 0.4, 0.625, 0.4, 0.625, 0.45, 0.625, 0.45, 0.375, 0.6875, 0.375, 0.5, 0.375, 0.5, 0.375, 0.6875, 0.625, 0.8833, 0.625, 0.8833, 0.625, 0.9708, 0.625, 0.9708, 0.4375, 0.5, 0.625, 0.5, 0.625, 0.6875, 0.4375, 0.6875, 0.875, 0.5, 0.875, 0.5, 0.875, 0.5, 0.875, 0.5, 0.375, 0.5, 0.125, 0.5, 0.125, 0.5, 0.375, 0.5, 0.625, 0.7, 0.625, 0.7, 0.625, 0.7375, 0.625, 0.7375, 0.625, 0.25, 0.625, 0.25, 0.625, 0.25, 0.625, 0.25, 0.625, 0.5, 0.625, 0.6875, 0.625, 0.6875, 0.625, 0.5, 0.875, 0.6875, 0.875, 0.5, 0.875, 0.5, 0.875, 0.6875, 0.625, 0.5, 0.625, 0.6875, 0.625, 0.6875, 0.625, 0.5, 0.625, 0.5, 0.625, 0.5, 0.625, 0.5, 0.625, 0.5, 0.625, 0.25, 0.625, 0.25, 0.625, 0.25, 0.625, 0.25, 0.625, 0.5, 0.875, 0.5, 0.875, 0.6875, 0.625, 0.6875, 0.625, 0.8854, 0.625, 0.8917, 0.625, 0.9729, 0.625, 0.9714, 0.625, 0.25, 0.625, 0.25, 0.625, 0.25, 0.625, 0.25, 0.625, 0.6875, 0.625, 0.5, 0.625, 0.5, 0.625, 0.6875, 0.625, 0.5, 0.625, 0.5, 0.625, 0.5, 0.625, 0.5, 0.625, 0.6875, 0.625, 0.5, 0.625, 0.5, 0.625, 0.6875, 0.625, 0.5, 0.625, 0.5, 0.625, 0.5, 0.625, 0.5, 0.625, 0.25, 0.625, 0.25, 0.625, 0.25, 0.625, 0.25, 0.625, 0.5, 0.4375, 0.5, 0.4375, 0.5, 0.625, 0.5, 0.375, 0.5, 0.375, 0.5, 0.375, 0.5, 0.375, 0.5, 0.4375, 0.25, 0.625, 0.25, 0.625, 0.25, 0.4375, 0.25, 0.375, 0.5, 0.125, 0.5, 0.125, 0.5, 0.375, 0.5, 0.875, 0.5, 0.625, 0.5, 0.625, 0.5, 0.875, 0.5, 0.375, 0.5, 0.375, 0.5, 0.375, 0.5, 0.375, 0.5, 0.625, 0.5, 0.625, 0.5, 0.625, 0.5, 0.625, 0.5, 0.625, 0.25, 0.625, 0.25, 0.625, 0.25, 0.625, 0.25, 0.875, 0.5, 0.875, 0.5, 0.875, 0.5, 0.875, 0.5, 0.125, 0.5, 0.125, 0.5, 0.125, 0.5, 0.125, 0.5, 0.375, 0.5, 0.375, 0.5, 0.375, 0.5, 0.375, 0.5, 0.625, 0.5, 0.625, 0.5, 0.625, 0.5, 0.625, 0.5, 0.625, 0.25, 0.625, 0.25, 0.625, 0.25, 0.625, 0.25, 0.625, 0.25, 0.625, 0.25, 0.625, 0.25, 0.625, 0.25, 0.625, 0.25, 0.625, 0.25, 0.625, 0.25, 0.625, 0.25, 0.625, 0.5, 0.625, 0.5, 0.625, 0.5, 0.625, 0.5, 0.875, 0.5, 0.875, 0.5, 0.875, 0.5, 0.875, 0.5, 0.625, 0.5, 0.625, 0.5, 0.625, 0.5, 0.625, 0.5, 0.625, 0.5, 0.625, 0.5, 0.625, 0.5, 0.625, 0.5, 0.625, 0.5, 0.625, 0.5, 0.625, 0.5, 0.625, 0.5, 0.625, 0.5, 0.625, 0.5, 0.625, 0.5, 0.625, 0.5, 0.625, 0.25, 0.625, 0.25, 0.625, 0.25, 0.625, 0.25, 0.375, 0.5, 0.375, 0.5, 0.375, 0.5, 0.375, 0.5, 0.625, 0.5, 0.625, 0.5, 0.625, 0.5, 0.625, 0.5, 0.125, 0.5, 0.125, 0.5, 0.125, 0.5, 0.125, 0.5, 0.875, 0.5, 0.625, 0.5, 0.625, 0.5, 0.875, 0.5, 0.625, 0.5, 0.625, 0.5, 0.625, 0.5, 0.625, 0.5, 0.625, 0.25, 0.625, 0.25, 0.625, 0.25, 0.625, 0.25, 0.375, 0.5, 0.125, 0.5, 0.125, 0.5, 0.375, 0.5, 0.4375, 0.25, 0.625, 0.25, 0.625, 0.25, 0.4375, 0.25, 0.875, 0.5, 0.875, 0.5, 0.875, 0.5, 0.875, 0.5, 0.625, 0.5, 0.4375, 0.5, 0.4375, 0.5, 0.625, 0.5, 0.625, 0.25, 0.625, 0.25, 0.625, 0.25, 0.625, 0.25, 0.625, 0.25, 0.625, 0.25, 0.625, 0.25, 0.625, 0.25, 0.625, 0.25, 0.625, 0.25, 0.625, 0.25, 0.625, 0.25, 0.625, 0.25, 0.625, 0.0625, 0.625, 0.0625, 0.625, 0.25, 0.625, 0.5, 0.625, 0.5, 0.625, 0.5, 0.625, 0.5, 0.875, 0.5, 0.875, 0.5, 0.875, 0.5, 0.875, 0.5, 0.125, 0.5, 0.125, 0.5, 0.125, 0.5, 0.125, 0.5, 0.625, 0.5, 0.625, 0.5, 0.625, 0.5, 0.625, 0.5, 0.625, 0.5, 0.625, 0.5, 0.625, 0.5, 0.625, 0.5, 0.375, 0.5, 0.125, 0.5, 0.125, 0.5, 0.375, 0.5, 0.875, 0.5, 0.875, 0.5, 0.875, 0.5, 0.875, 0.5, 0.4375, 0.25, 0.625, 0.25, 0.625, 0.25, 0.4375, 0.25, 0.625, 0.5, 0.625, 0.5, 0.625, 0.5, 0.625, 0.5, 0.625, 0.5, 0.625, 0.5, 0.625, 0.5, 0.625, 0.5, 0.625, 0.5, 0.625, 0.5, 0.625, 0.5, 0.625, 0.5, 0.625, 0.25, 0.625, 0.25, 0.625, 0.25, 0.625, 0.25, 0.625, 0.25, 0.625, 0.25, 0.625, 0.25, 0.625, 0.25, 0.875, 0.5, 0.625, 0.5, 0.625, 0.5, 0.875, 0.5, 0.125, 0.5, 0.125, 0.5, 0.125, 0.5, 0.125, 0.5, 0.625, 0.5, 0.625, 0.5, 0.625, 0.5, 0.625, 0.5, 0.625, 0.25, 0.625, 0.25, 0.625, 0.25, 0.625, 0.25, 0.625, 0.5, 0.625, 0.5, 0.625, 0.5, 0.625, 0.5, 0.625, 0.5, 0.625, 0.5, 0.625, 0.5, 0.625, 0.5, 0.375, 0.5, 0.375, 0.5, 0.375, 0.5, 0.375, 0.5, 0.625, 0.25, 0.625, 0.25, 0.625, 0.25, 0.625, 0.25, 0.625, 0.25, 0.625, 0.25, 0.625, 0.25, 0.625, 0.25, 0.625, 0.25, 0.625, 0.25, 0.625, 0.25, 0.625, 0.25, 0.875, 0.5, 0.875, 0.5, 0.875, 0.5, 0.875, 0.5, 0.375, 0.5, 0.375, 0.5, 0.375, 0.5, 0.375, 0.5, 0.625, 0.5, 0.625, 0.5, 0.625, 0.5, 0.625, 0.5, 0.625, 0.5, 0.625, 0.5, 0.625, 0.5, 0.625, 0.5, 0.625, 0.25, 0.625, 0.25, 0.625, 0.25, 0.625, 0.25, 0.125, 0.5, 0.125, 0.5, 0.125, 0.5, 0.125, 0.5, 0.125, 0.5, 0.125, 0.5, 0.125, 0.5, 0.125, 0.5, 0.625, 0.5, 0.625, 0.5, 0.625, 0.5, 0.625, 0.5, 0.375, 0.5, 0.375, 0.5, 0.375, 0.5, 0.375, 0.5, 0.375, 0.5, 0.375, 0.5, 0.375, 0.5, 0.375, 0.5, 0.875, 0.5, 0.875, 0.5, 0.875, 0.5, 0.875, 0.5, 0.875, 0.5, 0.875, 0.5, 0.875, 0.5, 0.875, 0.5, 0.625, 0.424, 0.625, 0.4, 0.625, 0.4583, 0.625, 0.4896, 0.625, 0.5, 0.625, 0.5, 0.625, 0.5, 0.625, 0.5, 0.625, 0.25, 0.625, 0.25, 0.625, 0.25, 0.625, 0.25, 0.375, 0.5, 0.125, 0.5, 0.125, 0.5, 0.375, 0.5, 0.625, 0.25, 0.625, 0.25, 0.625, 0.25, 0.625, 0.25, 0.625, 0.5, 0.625, 0.5, 0.625, 0.5, 0.625, 0.5, 0.875, 0.5, 0.625, 0.5, 0.625, 0.5, 0.875, 0.5, 0.625, 0.5, 0.625, 0.5, 0.625, 0.5, 0.625, 0.5, 0.625, 0.5, 0.625, 0.5, 0.625, 0.5, 0.625, 0.5, 0.125, 0.5, 0.125, 0.5, 0.125, 0.5, 0.125, 0.5, 0.4375, 0.5, 0.625, 0.5, 0.625, 0.5, 0.4375, 0.5, 0.625, 0.35, 0.625, 0.2844, 0.625, 0.4271, 0.625, 0.4583, 0.625, 0.5, 0.625, 0.5, 0.625, 0.5, 0.625, 0.5, 0.375, 0.5, 0.125, 0.5, 0.125, 0.5, 0.375, 0.5, 0.625, 0.25, 0.625, 0.25, 0.625, 0.25, 0.625, 0.25, 0.625, 0.5, 0.625, 0.5, 0.625, 0.5, 0.625, 0.5, 0.625, 0.5, 0.4375, 0.5, 0.4375, 0.5, 0.625, 0.5, 0.375, 0.5, 0.125, 0.5, 0.125, 0.5, 0.375, 0.5, 0.625, 0.5, 0.625, 0.5, 0.625, 0.5, 0.625, 0.5, 0.125, 0.5, 0.125, 0.5, 0.125, 0.5, 0.125, 0.5, 0.375, 0.5, 0.375, 0.5, 0.375, 0.5, 0.375, 0.5, 0.625, 0.5, 0.625, 0.5, 0.625, 0.5, 0.625, 0.5, 0.625, 0.25, 0.625, 0.25, 0.625, 0.3, 0.625, 0.3125, 0.625, 0.2844, 0.625, 0.35, 0.625, 0.4583, 0.625, 0.4271, 0.875, 0.5, 0.625, 0.5, 0.625, 0.5, 0.875, 0.5, 0.625, 0.6875, 0.625, 0.5, 0.625, 0.5, 0.625, 0.6875, 0.625, 0.6875, 0.625, 0.5, 0.625, 0.5, 0.625, 0.6875, 0.625, 0.6875, 0.625, 0.5, 0.625, 0.5, 0.625, 0.6875, 0.625, 0.25, 0.625, 0.25, 0.625, 0.2875, 0.625, 0.2875, 0.625, 0.3292, 0.625, 0.3292, 0.625, 0.4167, 0.625, 0.4167, 0.375, 0.5, 0.375, 0.5, 0.375, 0.5, 0.375, 0.5, 0.875, 0.5, 0.875, 0.5, 0.875, 0.5, 0.875, 0.5, 0.125, 0.5, 0.125, 0.5, 0.125, 0.5, 0.125, 0.5, 0.875, 0.5, 0.875, 0.5, 0.875, 0.5, 0.875, 0.5, 0.125, 0.5, 0.125, 0.5, 0.125, 0.5, 0.125, 0.5, 0.875, 0.5, 0.875, 0.5, 0.875, 0.5, 0.875, 0.5, 0.625, 0.5, 0.625, 0.5, 0.625, 0.5, 0.625, 0.5, 0.125, 0.5, 0.125, 0.5, 0.125, 0.5, 0.125, 0.5, 0.625, 0.5, 0.625, 0.5, 0.625, 0.5, 0.625, 0.5, 0.625, 0.3292, 0.625, 0.3292, 0.625, 0.4167, 0.625, 0.4167, 0.625, 0.25, 0.625, 0.25, 0.625, 0.3125, 0.625, 0.3, 0.375, 0.5, 0.375, 0.5, 0.375, 0.5, 0.375, 0.5, 0.875, 0.5, 0.625, 0.5, 0.625, 0.5, 0.875, 0.5, 0.625, 0.5, 0.625, 0.5, 0.625, 0.5, 0.625, 0.5, 0.625, 0.4625, 0.625, 0.4625, 0.625, 0.5, 0.625, 0.5, 0.625, 0.25, 0.625, 0.25, 0.625, 0.25, 0.625, 0.25, 0.375, 0.5, 0.375, 0.5, 0.375, 0.5, 0.375, 0.5, 0.375, 0.5, 0.125, 0.5, 0.125, 0.5, 0.375, 0.5, 0.625, 0.45, 0.625, 0.45, 0.625, 0.5, 0.625, 0.5, 0.625, 0.5, 0.625, 0.5, 0.625, 0.5, 0.625, 0.5, 0.625, 0.45, 0.625, 0.45, 0.625, 0.5, 0.625, 0.5, 0.875, 0.5, 0.875, 0.5, 0.875, 0.5, 0.875, 0.5, 0.625, 0.45, 0.625, 0.45, 0.625, 0.5, 0.625, 0.5, 0.625, 0.5, 0.625, 0.5, 0.625, 0.5, 0.625, 0.5, 0.875, 0.5, 0.875, 0.5, 0.875, 0.5, 0.875, 0.5, 0.625, 0.45, 0.625, 0.45, 0.625, 0.5, 0.625, 0.5, 0.625, 0.5, 0.625, 0.5, 0.625, 0.5, 0.625, 0.5, 0.375, 0.5, 0.375, 0.5, 0.375, 0.5, 0.375, 0.5, 0.625, 0.25, 0.625, 0.25, 0.625, 0.25, 0.625, 0.25, 0.625, 0.25, 0.625, 0.0625, 0.625, 0.0625, 0.625, 0.25, 0.625, 0.5, 0.625, 0.5, 0.625, 0.5, 0.625, 0.5, 0.625, 0.4, 0.625, 0.4, 0.625, 0.45, 0.625, 0.45, 0.625, 0.45, 0.625, 0.45, 0.625, 0.5, 0.625, 0.5, 0.625, 0.25, 0.625, 0.25, 0.625, 0.3, 0.625, 0.3, 0.125, 0.5, 0.125, 0.5, 0.125, 0.5, 0.125, 0.5, 0.875, 0.5, 0.625, 0.5, 0.625, 0.5, 0.875, 0.5, 0.625, 0.5, 0.625, 0.5, 0.625, 0.5, 0.625, 0.5, 0.625, 0.4375, 0.625, 0.45, 0.625, 0.5, 0.625, 0.5, 0.375, 0.5, 0.125, 0.5, 0.125, 0.5, 0.375, 0.5, 0.625, 0.4625, 0.625, 0.4625, 0.625, 0.5, 0.625, 0.5, 0.125, 0.5, 0.125, 0.5, 0.125, 0.5, 0.125, 0.5, 0.625, 0.4625, 0.625, 0.4625, 0.625, 0.5, 0.625, 0.5, 0.875, 0.5, 0.875, 0.5, 0.875, 0.5, 0.875, 0.5, 0.375, 0.5, 0.375, 0.5, 0.375, 0.5, 0.375, 0.5, 0.125, 0.5, 0.125, 0.5, 0.125, 0.5, 0.125, 0.5, 0.625, 0.25, 0.625, 0.25, 0.625, 0.25, 0.625, 0.25, 0.4375, 0.5, 0.625, 0.5, 0.625, 0.5, 0.4375, 0.5, 0.625, 0.25, 0.625, 0.25, 0.625, 0.25, 0.625, 0.25, 0.625, 0.5, 0.625, 0.5, 0.625, 0.5, 0.625, 0.5, 0.625, 0.5, 0.625, 0.5, 0.625, 0.5, 0.625, 0.5, 0.625, 0.25, 0.4375, 0.25, 0.4375, 0.25, 0.625, 0.25, 0.625, 0.45, 0.625, 0.45, 0.625, 0.5, 0.625, 0.5, 0.625, 0.5, 0.625, 0.5, 0.625, 0.5, 0.625, 0.5, 0.375, 0.5, 0.375, 0.5, 0.375, 0.5, 0.375, 0.5, 0.875, 0.5, 0.875, 0.5, 0.875, 0.5, 0.875, 0.5, 0.875, 0.5, 0.625, 0.5, 0.625, 0.5, 0.875, 0.5, 0.625, 0.25, 0.625, 0.25, 0.625, 0.25, 0.625, 0.25, 0.625, 0.4, 0.625, 0.4, 0.625, 0.45, 0.625, 0.45, 0.625, 0.5, 0.625, 0.25, 0.625, 0.25, 0.625, 0.5, 0.625, 0.25, 0.625, 0.25, 0.625, 0.2875, 0.625, 0.2875, 0.625, 0.25, 0.4375, 0.25, 0.4375, 0.25, 0.625, 0.25, 0.625, 0.5, 0.625, 0.5, 0.625, 0.5, 0.625, 0.5, 0.625, 0.5, 0.625, 0.5, 0.625, 0.5, 0.625, 0.5, 0.875, 0.5, 0.875, 0.5, 0.875, 0.5, 0.875, 0.5, 0.625, 0.25, 0.4375, 0.25, 0.4375, 0.25, 0.625, 0.25, 0.625, 0.5, 0.625, 0.5, 0.625, 0.5, 0.625, 0.5, 0.625, 0.5, 0.625, 0.5, 0.625, 0.5, 0.625, 0.5, 0.625, 0.25, 0.625, 0.25, 0.625, 0.25, 0.625, 0.25, 0.625, 0.5, 0.625, 0.25, 0.625, 0.25, 0.625, 0.5, 0.625, 0.5, 0.625, 0.5, 0.625, 0.5, 0.625, 0.5, 0.625, 0.5, 0.625, 0.5, 0.625, 0.5, 0.625, 0.5, 0.625, 0.25, 0.625, 0.25, 0.625, 0.25, 0.625, 0.25, 0.625, 0.25, 0.625, 0.25, 0.625, 0.25, 0.625, 0.25, 0.625, 0.5, 0.625, 0.25, 0.625, 0.25, 0.625, 0.5, 0.625, 0.5, 0.625, 0.5, 0.625, 0.5, 0.625, 0.5, 0.625, 0.5, 0.625, 0.5, 0.625, 0.5, 0.625, 0.5, 0.625, 0.25, 0.625, 0.25, 0.625, 0.25, 0.625, 0.25, 0.625, 0.25, 0.625, 0.25, 0.625, 0.25, 0.625, 0.25, 0.625, 0.5, 0.625, 0.25, 0.625, 0.25, 0.625, 0.5, 0.625, 0.5, 0.625, 0.5, 0.625, 0.5, 0.625, 0.5, 0.625, 0.5, 0.625, 0.5, 0.625, 0.5, 0.625, 0.5, 0.625, 0.25, 0.625, 0.25, 0.625, 0.25, 0.625, 0.25, 0.625, 0.25, 0.625, 0.25, 0.625, 0.25, 0.625, 0.25, 0.625, 0.5, 0.625, 0.25, 0.625, 0.25, 0.625, 0.5, 0.875, 0.5, 0.875, 0.5, 0.875, 0.5, 0.875, 0.5, 0.625, 0.5, 0.625, 0.5, 0.625, 0.5, 0.625, 0.5, 0.875, 0.5, 0.875, 0.5, 0.875, 0.5, 0.875, 0.5, 0.625, 0.35, 0.625, 0.35, 0.625, 0.4, 0.625, 0.4, 0.625, 0.4, 0.625, 0.4, 0.625, 0.45, 0.625, 0.45, 0.625, 0.25, 0.625, 0.25, 0.625, 0.25, 0.625, 0.25, 0.625, 0.25, 0.625, 0.25, 0.625, 0.25, 0.625, 0.25, 0.625, 0.5, 0.625, 0.5, 0.625, 0.5, 0.625, 0.5, 0.625, 0.45, 0.625, 0.45, 0.625, 0.5, 0.625, 0.5, 0.625, 0.25, 0.625, 0.25, 0.625, 0.3, 0.625, 0.3, 0.625, 0.3, 0.625, 0.3, 0.625, 0.35, 0.625, 0.35, 0.625, 0.35, 0.625, 0.35, 0.625, 0.4, 0.625, 0.4, 0.625, 0.45, 0.625, 0.45, 0.625, 0.5, 0.625, 0.5, 0.625, 0.25, 0.625, 0.25, 0.625, 0.3, 0.625, 0.3, 0.625, 0.3, 0.625, 0.3, 0.625, 0.35, 0.625, 0.35, 0.625, 0.35, 0.625, 0.35, 0.625, 0.4, 0.625, 0.4, 0.625, 0.4, 0.625, 0.4, 0.625, 0.45, 0.625, 0.45, 0.625, 0.25, 0.625, 0.25, 0.625, 0.3, 0.625, 0.3, 0.625, 0.3, 0.625, 0.3, 0.625, 0.35, 0.625, 0.35, 0.625, 0.35, 0.625, 0.35, 0.625, 0.4, 0.625, 0.4, 0.625, 0.4, 0.625, 0.4, 0.625, 0.45, 0.625, 0.45, 0.625, 0.5, 0.625, 0.5, 0.625, 0.5, 0.625, 0.5, 0.625, 0.5, 0.625, 0.5, 0.625, 0.5, 0.625, 0.5, 0.625, 0.3, 0.625, 0.3, 0.625, 0.35, 0.625, 0.35, 0.625, 0.35, 0.625, 0.35, 0.625, 0.4, 0.625, 0.4, 0.625, 0.25, 0.625, 0.25, 0.625, 0.25, 0.625, 0.25, 0.625, 0.3, 0.625, 0.3, 0.625, 0.35, 0.625, 0.35, 0.625, 0.35, 0.625, 0.35, 0.625, 0.4, 0.625, 0.4, 0.625, 0.4, 0.625, 0.4, 0.625, 0.45, 0.625, 0.45, 0.625, 0.25, 0.625, 0.25, 0.625, 0.3, 0.625, 0.3, 0.625, 0.3, 0.625, 0.3, 0.625, 0.35, 0.625, 0.35, 0.625, 0.35, 0.625, 0.35, 0.625, 0.4, 0.625, 0.4, 0.625, 0.4, 0.625, 0.4, 0.625, 0.45, 0.625, 0.45, 0.625, 0.25, 0.625, 0.25, 0.625, 0.25, 0.625, 0.25, 0.4375, 0.25, 0.625, 0.25, 0.625, 0.5, 0.4375, 0.5, 0.625, 0.35, 0.625, 0.35, 0.625, 0.4, 0.625, 0.4, 0.625, 0.4625, 0.625, 0.4625, 0.625, 0.5, 0.625, 0.5, 0.625, 0.25, 0.625, 0.25, 0.625, 0.25, 0.625, 0.25, 0.625, 0.25, 0.625, 0.0625, 0.625, 0.0625, 0.625, 0.25, 0.625, 0.4, 0.625, 0.424, 0.625, 0.4896, 0.625, 0.4583, 0.625, 0.5417, 0.625, 0.5667, 0.625, 0.675, 0.625, 0.6562, 0.625, 0.6562, 0.625, 0.675, 0.625, 0.7833, 0.625, 0.7708, 0.625, 0.7708, 0.625, 0.7833, 0.625, 0.8917, 0.625, 0.8854, 0.625, 0.3125, 0.625, 0.3, 0.625, 0.35, 0.625, 0.35, 0.625, 0.4167, 0.625, 0.4167, 0.625, 0.5333, 0.625, 0.5333, 0.625, 0.5333, 0.625, 0.5333, 0.625, 0.65, 0.625, 0.65, 0.625, 0.65, 0.625, 0.65, 0.625, 0.7667, 0.625, 0.7667, 0.625, 0.7667, 0.625, 0.7667, 0.625, 0.8833, 0.625, 0.8833, 0.625, 0.35, 0.625, 0.4, 0.625, 0.4583, 0.625, 0.4583, 0.625, 0.4583, 0.625, 0.4583, 0.625, 0.5167, 0.625, 0.5667, 0.625, 0.5667, 0.625, 0.5167, 0.625, 0.575, 0.625, 0.675, 0.625, 0.675, 0.625, 0.575, 0.625, 0.6333, 0.625, 0.7833, 0.625, 0.7833, 0.625, 0.6333, 0.625, 0.6917, 0.625, 0.8917, 0.625, 0.4, 0.625, 0.4, 0.625, 0.45, 0.625, 0.4375, 0.625, 0.55, 0.625, 0.55, 0.625, 0.6, 0.625, 0.6, 0.625, 0.6, 0.625, 0.6, 0.625, 0.65, 0.625, 0.65, 0.625, 0.65, 0.625, 0.65, 0.625, 0.7, 0.625, 0.7, 0.625, 0.4271, 0.625, 0.4583, 0.625, 0.5667, 0.625, 0.5417, 0.625, 0.25, 0.625, 0.25, 0.625, 0.2875, 0.625, 0.2875, 0.625, 0.4583, 0.625, 0.4896, 0.625, 0.5417, 0.625, 0.5167, 0.625, 0.5167, 0.625, 0.5417, 0.625, 0.5938, 0.625, 0.575, 0.625, 0.575, 0.625, 0.5938, 0.625, 0.6458, 0.625, 0.6333, 0.625, 0.6333, 0.625, 0.6458, 0.625, 0.6979, 0.625, 0.6917, 0.625, 0.25, 0.625, 0.25, 0.625, 0.2875, 0.625, 0.2875, 0.625, 0.5, 0.625, 0.5, 0.625, 0.55, 0.625, 0.55, 0.625, 0.55, 0.625, 0.55, 0.625, 0.6, 0.625, 0.6, 0.625, 0.6, 0.625, 0.6, 0.625, 0.65, 0.625, 0.65, 0.625, 0.65, 0.625, 0.65, 0.625, 0.7, 0.625, 0.7, 0.625, 0.4167, 0.625, 0.4167, 0.625, 0.5333, 0.625, 0.5333, 0.625, 0.5, 0.625, 0.5, 0.625, 0.55, 0.625, 0.55, 0.625, 0.55, 0.625, 0.55, 0.625, 0.6, 0.625, 0.6, 0.625, 0.6, 0.625, 0.6, 0.625, 0.65, 0.625, 0.65, 0.625, 0.65, 0.625, 0.65, 0.625, 0.7, 0.625, 0.7, 0.375, 0.5, 0.375, 0.5, 0.375, 0.5, 0.375, 0.5, 0.625, 0.5417, 0.625, 0.5167, 0.625, 0.575, 0.625, 0.5938, 0.625, 0.5938, 0.625, 0.575, 0.625, 0.6333, 0.625, 0.6458, 0.625, 0.6458, 0.625, 0.6333, 0.625, 0.6917, 0.625, 0.6979, 0.625, 0.5, 0.625, 0.5, 0.625, 0.55, 0.625, 0.55, 0.625, 0.4, 0.625, 0.4, 0.625, 0.4375, 0.625, 0.45, 0.625, 0.5, 0.625, 0.5, 0.625, 0.55, 0.625, 0.55, 0.625, 0.55, 0.625, 0.55, 0.625, 0.6, 0.625, 0.6, 0.625, 0.6, 0.625, 0.6, 0.625, 0.65, 0.625, 0.65, 0.625, 0.65, 0.625, 0.65, 0.625, 0.7, 0.625, 0.7, 0.625, 0.4, 0.625, 0.35, 0.625, 0.4583, 0.625, 0.4583, 0.625, 0.4583, 0.625, 0.4583, 0.625, 0.5667, 0.625, 0.5167, 0.625, 0.5167, 0.625, 0.5667, 0.625, 0.675, 0.625, 0.575, 0.625, 0.575, 0.625, 0.675, 0.625, 0.7833, 0.625, 0.6333, 0.625, 0.6333, 0.625, 0.7833, 0.625, 0.8917, 0.625, 0.6917, 0.625, 0.3292, 0.625, 0.3292, 0.625, 0.4167, 0.625, 0.4167, 0.625, 0.4896, 0.625, 0.4583, 0.625, 0.5167, 0.625, 0.5417, 0.625, 0.4625, 0.625, 0.4625, 0.625, 0.5, 0.625, 0.5, 0.625, 0.5333, 0.625, 0.5333, 0.625, 0.65, 0.625, 0.65, 0.625, 0.4625, 0.625, 0.4625, 0.625, 0.5, 0.625, 0.5, 0.625, 0.3, 0.625, 0.3125, 0.625, 0.35, 0.625, 0.35, 0.625, 0.4583, 0.625, 0.4271, 0.625, 0.5417, 0.625, 0.5667, 0.625, 0.5667, 0.625, 0.5417, 0.625, 0.6562, 0.625, 0.675, 0.625, 0.675, 0.625, 0.6562, 0.625, 0.7708, 0.625, 0.7833, 0.625, 0.7833, 0.625, 0.7708, 0.625, 0.8854, 0.625, 0.8917, 0.625, 0.5, 0.625, 0.5, 0.625, 0.5, 0.625, 0.5, 0.625, 0.5, 0.625, 0.5, 0.625, 0.5, 0.625, 0.5, 0.375, 0.5, 0.375, 0.5, 0.375, 0.5, 0.375, 0.5, 0.625, 0.5, 0.625, 0.5, 0.625, 0.5, 0.625, 0.5, 0.625, 0.5, 0.625, 0.5, 0.625, 0.5, 0.625, 0.5, 0.625, 0.5, 0.625, 0.5, 0.625, 0.5, 0.625, 0.5, 0.375, 0.5, 0.375, 0.5, 0.375, 0.5, 0.375, 0.5, 0.625, 0.5, 0.625, 0.5, 0.625, 0.5, 0.625, 0.5, 0.625, 0.4625, 0.625, 0.4625, 0.625, 0.5, 0.625, 0.5, 0.625, 0.5, 0.625, 0.5, 0.625, 0.5, 0.625, 0.5, 0.625, 0.25, 0.625, 0.25, 0.625, 0.25, 0.625, 0.25, 0.375, 0.5, 0.375, 0.5, 0.375, 0.5, 0.375, 0.5, 0.625, 0.5, 0.4375, 0.5, 0.4375, 0.5, 0.625, 0.5, 0.625, 0.3, 0.625, 0.3, 0.625, 0.35, 0.625, 0.35, 0.4375, 0.5, 0.625, 0.5, 0.625, 0.5, 0.4375, 0.5, 0.625, 0.5, 0.625, 0.5, 0.625, 0.5, 0.625, 0.5, 0.625, 0.35, 0.625, 0.35, 0.625, 0.4, 0.625, 0.4, 0.125, 0.5, 0.125, 0.5, 0.125, 0.5, 0.125, 0.5, 0.625, 0.5, 0.625, 0.5, 0.625, 0.5, 0.625, 0.5, 0.625, 0.5, 0.625, 0.5, 0.625, 0.5, 0.625, 0.5, 0.625, 0.5, 0.625, 0.5, 0.625, 0.5, 0.625, 0.5, 0.375, 0.5, 0.375, 0.5, 0.375, 0.5, 0.375, 0.5, 0.625, 0.45, 0.625, 0.4375, 0.625, 0.5, 0.625, 0.5, 0.625, 0.5, 0.625, 0.5, 0.625, 0.5, 0.625, 0.5, 0.625, 0.25, 0.625, 0.25, 0.625, 0.25, 0.625, 0.25, 0.625, 0.25, 0.625, 0.25, 0.625, 0.25, 0.625, 0.25, 0.625, 0.25, 0.625, 0.25, 0.625, 0.25, 0.625, 0.25, 0.875, 0.5, 0.875, 0.5, 0.875, 0.5, 0.875, 0.5, 0.125, 0.5, 0.125, 0.5, 0.125, 0.5, 0.125, 0.5, 0.875, 0.5, 0.875, 0.5, 0.875, 0.5, 0.875, 0.5, 0.875, 0.5, 0.875, 0.5, 0.875, 0.5, 0.875, 0.5, 0.125, 0.5, 0.125, 0.5, 0.125, 0.5, 0.125, 0.5, 0.625, 0.25, 0.625, 0.25, 0.625, 0.25, 0.625, 0.25, 0.625, 0.25, 0.625, 0.25, 0.625, 0.25, 0.625, 0.25, 0.625, 0.5, 0.625, 0.5, 0.625, 0.5, 0.625, 0.5, 0.625, 0.25, 0.625, 0.25, 0.625, 0.25, 0.625, 0.25, 0.625, 0.25, 0.625, 0.25, 0.625, 0.25, 0.625, 0.25, 0.125, 0.5, 0.125, 0.5, 0.125, 0.5, 0.125, 0.5, 0.625, 0.25, 0.625, 0.0625, 0.625, 0.0625, 0.625, 0.25, 0.4375, 0.25, 0.625, 0.25, 0.625, 0.25, 0.4375, 0.25, 0.625, 0.5, 0.625, 0.5, 0.625, 0.5, 0.625, 0.5, 0.125, 0.5, 0.125, 0.5, 0.125, 0.5, 0.125, 0.5, 0.625, 0.25, 0.625, 0.25, 0.625, 0.25, 0.625, 0.25, 0.625, 0.25, 0.625, 0.25, 0.625, 0.25, 0.625, 0.25, 0.625, 0.25, 0.625, 0.25, 0.625, 0.3, 0.625, 0.3, 0.125, 0.5, 0.125, 0.5, 0.125, 0.5, 0.125, 0.5, 0.625, 0.25, 0.625, 0.25, 0.625, 0.3, 0.625, 0.3, 0.125, 0.5, 0.125, 0.5, 0.125, 0.5, 0.4375, 0.5, 0.4375, 0.5, 0.375, 0.5, 0.625, 0.5, 0.625, 0.5, 0.625, 0.5, 0.625, 0.25, 0.625, 0.25, 0.625, 0.25, 0.625, 0.4625, 0.625, 0.4625, 0.625, 0.424, 0.625, 0.2875, 0.625, 0.3292, 0.625, 0.3125, 0.625, 0.2844, 0.625, 0.3292, 0.625, 0.2875, 0.625, 0.4625, 0.625, 0.4625, 0.625, 0.4375, 0.625, 0.5, 0.625, 0.5, 0.625, 0.5, 0.625, 0.5, 0.625, 0.6458, 0.625, 0.6979, 0.625, 0.7, 0.625, 0.65, 0.625, 0.5938, 0.625, 0.6458, 0.625, 0.65, 0.625, 0.6, 0.625, 0.5417, 0.625, 0.5938, 0.625, 0.6, 0.625, 0.55, 0.375, 0.6875, 0.375, 0.5, 0.4375, 0.5, 0.4375, 0.6875, 0.625, 0.5, 0.625, 0.5, 0.625, 0.5, 0.625, 0.5, 0.125, 0.5, 0.125, 0.6875, 0.125, 0.6875, 0.125, 0.5, 0.625, 0.4896, 0.625, 0.5417, 0.625, 0.55, 0.625, 0.5, 0.625, 0.424, 0.625, 0.4896, 0.625, 0.5, 0.625, 0.4625, 0.625, 0.25, 0.4375, 0.25, 0.4375, 0.25, 0.625, 0.25, 0.125, 0.5, 0.125, 0.5, 0.125, 0.5, 0.125, 0.5, 0.625, 0.5, 0.625, 0.5, 0.625, 0.5, 0.625, 0.5, 0.625, 0.7667, 0.625, 0.8833, 0.625, 0.8854, 0.625, 0.7708, 0.625, 0.65, 0.625, 0.7667, 0.625, 0.7708, 0.625, 0.6562, 0.625, 0.5333, 0.625, 0.65, 0.625, 0.6562, 0.625, 0.5417, 0.625, 0.4167, 0.625, 0.5333, 0.625, 0.5417, 0.625, 0.4271, 0.625, 0.25, 0.625, 0.25, 0.625, 0.25, 0.625, 0.25, 0.625, 0.5, 0.625, 0.6875, 0.625, 0.6875, 0.625, 0.5, 0.625, 0.0625, 0.625, 0.25, 0.625, 0.25, 0.625, 0.0625, 0.4375, 0.5, 0.4375, 0.5, 0.375, 0.5, 0.375, 0.5, 0.375, 0.5, 0.375, 0.5, 0.4375, 0.5, 0.4375, 0.5, 0.125, 0.5, 0.125, 0.5, 0.125, 0.5, 0.125, 0.5, 0.625, 0.25, 0.625, 0.25, 0.625, 0.25, 0.625, 0.25, 0.625, 0.5, 0.625, 0.5, 0.625, 0.5, 0.625, 0.5, 0.625, 0.5, 0.4375, 0.5, 0.4375, 0.5, 0.625, 0.5, 0.625, 0.5, 0.625, 0.5, 0.625, 0.5, 0.625, 0.5, 0.625, 0.25, 0.625, 0.3125, 0.625, 0.2875, 0.625, 0.25, 0.625, 0.25, 0.625, 0.25, 0.625, 0.25, 0.625, 0.25, 0.375, 0.5, 0.375, 0.5, 0.4375, 0.5, 0.4375, 0.5, 0.125, 0.5, 0.125, 0.5, 0.125, 0.5, 0.125, 0.5, 0.625, 0.5, 0.625, 0.5, 0.625, 0.5, 0.625, 0.5, 0.125, 0.5, 0.125, 0.5, 0.125, 0.5, 0.125, 0.5, 0.625, 0.5, 0.625, 0.5, 0.625, 0.5, 0.625, 0.5, 0.375, 0.5, 0.375, 0.5, 0.4375, 0.5, 0.4375, 0.5, 0.625, 0.25, 0.625, 0.25, 0.625, 0.25, 0.625, 0.25, 0.625, 0.25, 0.625, 0.25, 0.625, 0.25, 0.625, 0.25, 0.625, 0.5, 0.625, 0.5, 0.625, 0.5, 0.625, 0.5, 0.625, 0.25, 0.625, 0.25, 0.625, 0.25, 0.625, 0.25, 0.625, 0.25, 0.625, 0.25, 0.625, 0.25, 0.625, 0.25, 0.625, 0.5, 0.625, 0.5, 0.625, 0.5, 0.625, 0.5, 0.625, 0.5, 0.625, 0.5, 0.625, 0.5, 0.625, 0.5, 0.625, 0.25, 0.625, 0.25, 0.625, 0.25, 0.625, 0.25, 0.125, 0.5, 0.125, 0.5, 0.125, 0.5, 0.125, 0.5, 0.625, 0.5, 0.625, 0.5, 0.625, 0.5, 0.625, 0.5, 0.625, 0.25, 0.625, 0.25, 0.625, 0.25, 0.625, 0.25, 0.625, 0.25, 0.625, 0.25, 0.625, 0.25, 0.625, 0.25, 0.125, 0.5, 0.125, 0.5, 0.125, 0.5, 0.125, 0.5, 0.125, 0.5, 0.125, 0.5, 0.125, 0.5, 0.125, 0.5, 0.4375, 0.5, 0.4375, 0.5, 0.375, 0.5, 0.375, 0.5, 0.625, 0.4, 0.625, 0.45, 0.625, 0.45, 0.625, 0.4, 0.625, 0.35, 0.625, 0.4, 0.625, 0.4, 0.625, 0.35, 0.625, 0.3, 0.625, 0.35, 0.625, 0.35, 0.625, 0.3, 0.625, 0.25, 0.625, 0.3, 0.625, 0.3, 0.625, 0.25, 0.625, 0.4, 0.625, 0.45, 0.625, 0.45, 0.625, 0.4, 0.625, 0.35, 0.625, 0.4, 0.625, 0.4, 0.625, 0.35, 0.625, 0.3, 0.625, 0.35, 0.625, 0.35, 0.625, 0.3, 0.625, 0.25, 0.625, 0.2875, 0.625, 0.3125, 0.625, 0.25, 0.625, 0.4625, 0.625, 0.5, 0.625, 0.5, 0.625, 0.4375, 0.625, 0.45, 0.625, 0.5, 0.625, 0.5, 0.625, 0.45, 0.4375, 0.5, 0.4375, 0.5, 0.375, 0.5, 0.375, 0.5, 0.375, 0.5, 0.125, 0.5, 0.125, 0.5, 0.375, 0.5, 0.625, 0.45, 0.625, 0.5, 0.625, 0.5, 0.625, 0.45, 0.625, 0.4375, 0.625, 0.5, 0.625, 0.5, 0.625, 0.4625, 0.625, 0.5, 0.625, 0.5, 0.625, 0.5, 0.625, 0.5, 0.625, 0.25, 0.625, 0.25, 0.625, 0.25, 0.625, 0.25, 0.625, 0.25, 0.625, 0.3, 0.625, 0.3, 0.625, 0.25, 0.625, 0.5, 0.625, 0.5, 0.625, 0.5, 0.625, 0.5, 0.625, 0.25, 0.625, 0.25, 0.625, 0.25, 0.625, 0.25, 0.625, 0.5, 0.625, 0.5, 0.625, 0.5, 0.625, 0.5, 0.625, 0.25, 0.625, 0.25, 0.625, 0.25, 0.625, 0.25, 0.625, 0.25, 0.625, 0.25, 0.625, 0.25, 0.625, 0.25, 0.625, 0.25, 0.625, 0.5, 0.625, 0.5, 0.625, 0.25, 0.625, 0.5, 0.625, 0.5, 0.625, 0.5, 0.625, 0.5, 0.625, 0.5, 0.625, 0.5, 0.625, 0.5, 0.625, 0.5, 0.625, 0.25, 0.625, 0.25, 0.625, 0.25, 0.625, 0.25, 0.625, 0.25, 0.625, 0.25, 0.625, 0.25, 0.625, 0.25, 0.625, 0.3292, 0.625, 0.4167, 0.625, 0.4271, 0.625, 0.2844, 0.625, 0.8833, 0.625, 0.9708, 0.625, 0.9714, 0.625, 0.8854, 0.625, 0.6979, 0.625, 0.7369, 0.625, 0.7375, 0.625, 0.7, 0.625, 0.3292, 0.625, 0.3292, 0.625, 0.2875, 0.625, 0.2875, 0.625, 0.7, 0.625, 0.7375, 0.625, 0.7369, 0.625, 0.6979, 0.625, 0.4625, 0.625, 0.4625, 0.625, 0.4625, 0.625, 0.4625, 0.625, 0.3292, 0.625, 0.3292, 0.625, 0.2875, 0.625, 0.2875, 0.625, 0.4625, 0.625, 0.4625, 0.625, 0.4625, 0.625, 0.4625, 0.625, 0.3292, 0.625, 0.3292, 0.625, 0.2875, 0.625, 0.2875, 0.625, 0.8854, 0.625, 0.9714, 0.625, 0.9708, 0.625, 0.8833, 0.625, 0.4625, 0.625, 0.4625, 0.625, 0.4625, 0.625, 0.4625, 0.625, 0.3292, 0.625, 0.3292, 0.625, 0.2875, 0.625, 0.2875, 0.625, 0.4625, 0.625, 0.4625, 0.625, 0.4625, 0.625, 0.4625, 0.625, 0.4625, 0.625, 0.5, 0.625, 0.4896, 0.625, 0.424, 0.625, 0.5, 0.625, 0.55, 0.625, 0.5417, 0.625, 0.4896, 0.625, 0.55, 0.625, 0.6, 0.625, 0.5938, 0.625, 0.5417, 0.625, 0.6, 0.625, 0.65, 0.625, 0.6458, 0.625, 0.5938, 0.625, 0.65, 0.625, 0.7, 0.625, 0.6979, 0.625, 0.6458, 0.625, 0.2844, 0.625, 0.4271, 0.625, 0.4167, 0.625, 0.3292, 0.625, 0.4271, 0.625, 0.5417, 0.625, 0.5333, 0.625, 0.4167, 0.625, 0.5417, 0.625, 0.6562, 0.625, 0.65, 0.625, 0.5333, 0.625, 0.6562, 0.625, 0.7708, 0.625, 0.7667, 0.625, 0.65, 0.625, 0.7708, 0.625, 0.8854, 0.625, 0.8833, 0.625, 0.7667, 0.625, 0.5, 0.625, 0.5, 0.625, 0.5, 0.625, 0.5, 0.375, 0.5, 0.375, 0.5, 0.4375, 0.5, 0.4375, 0.5, 0.4375, 0.5, 0.4375, 0.5, 0.375, 0.5, 0.375, 0.5, 0.125, 0.5, 0.125, 0.5, 0.125, 0.5, 0.125, 0.5, 0.625, 0.25, 0.625, 0.25, 0.625, 0.25, 0.625, 0.25, 0.125, 0.5, 0.125, 0.6875, 0.125, 0.6875, 0.125, 0.5])
me_cube_001.materials.append(mat_walls)
me_cube_001.materials.append(mat_ground)
me_cube_001.materials.append(mat_lights)
me_cube_001.use_remesh_fix_poles = True
me_cube_001.use_remesh_preserve_attributes = False
me_cube_001.update()

# ---- objects
ob_cube = bpy.data.objects.new('Cube', me_cube_001)

# ---- transforms, parenting, visibility, modifiers, constraints
ob_cube.location = (0.0, 0.0, 0.0)

# ---- collection membership
col_collection.objects.link(ob_cube)

# ---- scene / render settings (as saved in the file)
scene.frame_start = 1; scene.frame_end = 250; scene.frame_set(1)
scene.render.engine = 'BLENDER_EEVEE_NEXT'
scene.cycles.use_denoising = False
scene.cycles.samples = 128
scene.cycles.sampling_pattern = 'TABULATED_SOBOL'
scene.cycles.use_adaptive_sampling = False
scene.cycles.use_light_tree = False
scene.view_settings.view_transform = 'Filmic'
bpy.context.view_layer.update()

# ---- added for rendering (the .blend has no active camera): camera
cam_auto = bpy.data.cameras.new('AutoCamera')
cam_auto.lens = 50.0
cam_auto.sensor_width = 36.0
cam_auto.clip_end = 1000.0
ob_auto_camera = bpy.data.objects.new('AutoCamera', cam_auto)
scene.collection.objects.link(ob_auto_camera)
ob_auto_camera.location = (12.1804, -9.9915, 12.2443)
ob_auto_camera.rotation_euler = (1.09748, -7.21219e-08, 0.694738)
scene.camera = ob_auto_camera
bpy.context.view_layer.update()
